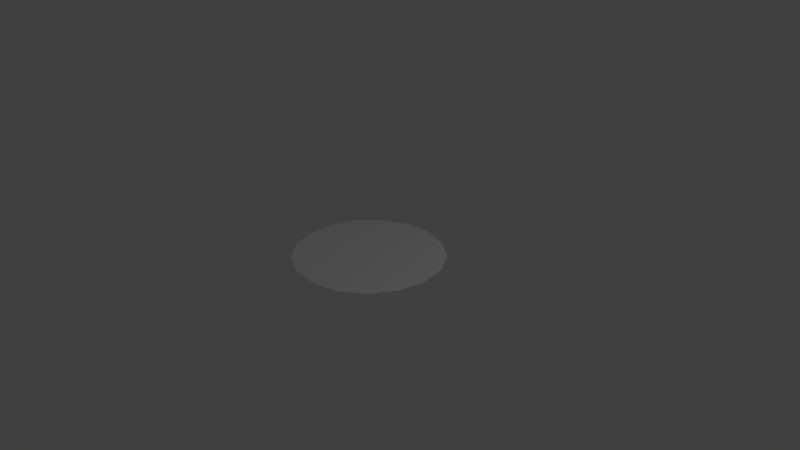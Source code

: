# Source: heptadecagon102.blend  (saved by Blender 2.79.0; exported with 4.5.12 LTS)
import bpy
from mathutils import Matrix  # noqa: F401  (used for matrix-valued properties, if any)

bpy.ops.wm.read_factory_settings(use_empty=True)
scene = bpy.context.scene
scene.name = 'Scene'

# ---- collections
col_collection_1 = bpy.data.collections.new('Collection 1'); scene.collection.children.link(col_collection_1)

# ---- world
world_world = bpy.data.worlds.new('World'); scene.world = world_world
world_world.color = (0.05088, 0.05088, 0.05088)
world_world.use_sun_shadow = False
world_world.sun_shadow_jitter_overblur = 0.0
world_world.cycles.sampling_method = 'MANUAL'

# ---- cameras
cam_camera = bpy.data.cameras.new('Camera')
cam_camera.clip_end = 100.0
cam_camera.lens = 35.0
cam_camera.sensor_width = 32.0
cam_camera.sensor_height = 18.0
cam_camera.ortho_scale = 7.314
cam_camera.dof.focus_distance = 0.0
cam_camera.dof.aperture_fstop = 128.0

# ---- lights
light_lamp = bpy.data.lights.new('Lamp', 'POINT')
light_lamp.transmission_factor = 0.0
light_lamp.cutoff_distance = 30.0
light_lamp.energy = 100.0
light_lamp.shadow_buffer_clip_start = 1.001
light_lamp.shadow_soft_size = 0.1
light_lamp.shadow_maximum_resolution = 0.006
light_lamp.use_absolute_resolution = True

# ---- meshes
me_circle = bpy.data.meshes.new('Circle')
me_circle.from_pydata([(1.0, 0.0, 0.0), (0.9325, 0.3612, 0.0), (0.739, 0.6737, 0.0), (0.4457, 0.8952, 0.0), (0.09227, 0.9957, 0.0), (-0.2737, 0.9618, 0.0), (-0.6026, 0.798, 0.0), (-0.8502, 0.5264, 0.0), (-0.983, 0.1837, 0.0), (-0.983, -0.1837, 0.0), (-0.8502, -0.5264, 0.0), (-0.6026, -0.798, 0.0), (-0.2737, -0.9618, 0.0), (0.09227, -0.9957, 0.0), (0.4457, -0.8952, 0.0), (0.739, -0.6737, 0.0), (0.9325, -0.3612, 0.0), (0.9437, 0.301, 0.0), (0.955, 0.2408, 0.0), (0.9662, 0.1806, 0.0), (0.9775, 0.1204, 0.0), (0.9887, 0.06021, 0.0), (0.7713, 0.6216, 0.0), (0.8035, 0.5695, 0.0), (0.8357, 0.5175, 0.0), (0.868, 0.4654, 0.0), (0.9002, 0.4133, 0.0), (0.4946, 0.8583, 0.0), (0.5435, 0.8213, 0.0), (0.5924, 0.7844, 0.0), (0.6413, 0.7475, 0.0), (0.6901, 0.7106, 0.0), (0.1512, 0.979, 0.0), (0.2101, 0.9622, 0.0), (0.269, 0.9454, 0.0), (0.3279, 0.9287, 0.0), (0.3868, 0.9119, 0.0), (-0.2127, 0.9675, 0.0), (-0.1517, 0.9731, 0.0), (-0.0907, 0.9788, 0.0), (-0.02971, 0.9844, 0.0), (0.03128, 0.9901, 0.0), (-0.5478, 0.8253, 0.0), (-0.493, 0.8526, 0.0), (-0.4381, 0.8799, 0.0), (-0.3833, 0.9072, 0.0), (-0.3285, 0.9345, 0.0), (-0.809, 0.5717, 0.0), (-0.7677, 0.617, 0.0), (-0.7264, 0.6622, 0.0), (-0.6852, 0.7075, 0.0), (-0.6439, 0.7528, 0.0), (-0.9608, 0.2409, 0.0), (-0.9387, 0.298, 0.0), (-0.9166, 0.3551, 0.0), (-0.8945, 0.4122, 0.0), (-0.8723, 0.4693, 0.0), (-0.983, -0.1225, 0.0), (-0.983, -0.06125, 0.0), (-0.983, 5.96e-08, 0.0), (-0.983, 0.06125, 0.0), (-0.983, 0.1225, 0.0), (-0.8723, -0.4693, 0.0), (-0.8945, -0.4122, 0.0), (-0.9166, -0.3551, 0.0), (-0.9387, -0.298, 0.0), (-0.9608, -0.2409, 0.0), (-0.6439, -0.7528, 0.0), (-0.6852, -0.7075, 0.0), (-0.7264, -0.6622, 0.0), (-0.7677, -0.617, 0.0), (-0.809, -0.5717, 0.0), (-0.3285, -0.9345, 0.0), (-0.3833, -0.9072, 0.0), (-0.4381, -0.8799, 0.0), (-0.493, -0.8526, 0.0), (-0.5478, -0.8253, 0.0), (0.03128, -0.9901, 0.0), (-0.02971, -0.9844, 0.0), (-0.0907, -0.9788, 0.0), (-0.1517, -0.9731, 0.0), (-0.2127, -0.9675, 0.0), (0.3868, -0.9119, 0.0), (0.3279, -0.9287, 0.0), (0.269, -0.9454, 0.0), (0.2101, -0.9622, 0.0), (0.1512, -0.979, 0.0), (0.6901, -0.7106, 0.0), (0.6413, -0.7475, 0.0), (0.5924, -0.7844, 0.0), (0.5435, -0.8213, 0.0), (0.4946, -0.8583, 0.0), (0.9002, -0.4133, 0.0), (0.868, -0.4654, 0.0), (0.8357, -0.5175, 0.0), (0.8035, -0.5695, 0.0), (0.7713, -0.6216, 0.0), (0.9887, -0.06021, 0.0), (0.9775, -0.1204, 0.0), (0.9662, -0.1806, 0.0), (0.955, -0.2408, 0.0), (0.9437, -0.301, 0.0)], [], [(1, 26, 25, 24, 23, 22, 2, 31, 30, 29, 28, 27, 3, 36, 35, 34, 33, 32, 4, 41, 40, 39, 38, 37, 5, 46, 45, 44, 43, 42, 6, 51, 50, 49, 48, 47, 7, 56, 55, 54, 53, 52, 8, 61, 60, 59, 58, 57, 9, 66, 65, 64, 63, 62, 10, 71, 70, 69, 68, 67, 11, 76, 75, 74, 73, 72, 12, 81, 80, 79, 78, 77, 13, 86, 85, 84, 83, 82, 14, 91, 90, 89, 88, 87, 15, 96, 95, 94, 93, 92, 16, 101, 100, 99, 98, 97, 0, 21, 20, 19, 18, 17)])
me_circle.use_remesh_preserve_volume = False
me_circle.use_remesh_preserve_attributes = False
me_circle.use_mirror_vertex_groups = False
me_circle.update()

# ---- objects
ob_circle = bpy.data.objects.new('Circle', me_circle)
ob_lamp = bpy.data.objects.new('Lamp', light_lamp)
ob_camera = bpy.data.objects.new('Camera', cam_camera)

# ---- transforms, parenting, visibility, modifiers, constraints
ob_circle.location = (0.0, 0.0, 0.0)
ob_circle.lineart.crease_threshold = 0.0
ob_lamp.location = (4.076, 1.005, 5.904)
ob_lamp.rotation_euler = (0.6503, 0.05522, 1.866)
ob_lamp.lock_rotations_4d = False
ob_lamp.empty_display_type = 'ARROWS'
ob_lamp.color = (0.0, 0.0, 0.0, 0.0)
ob_lamp.lineart.crease_threshold = 0.0
ob_camera.location = (7.481, -6.508, 5.344)
ob_camera.rotation_euler = (1.109, 0.0, 0.8149)
ob_camera.lock_rotations_4d = False
ob_camera.empty_display_type = 'ARROWS'
ob_camera.color = (0.0, 0.0, 0.0, 0.0)
ob_camera.display_type = 'WIRE'
ob_camera.lineart.crease_threshold = 0.0

# ---- collection membership
col_collection_1.objects.link(ob_circle)
col_collection_1.objects.link(ob_lamp)
col_collection_1.objects.link(ob_camera)

# ---- scene / render settings (as saved in the file)
scene.camera = ob_camera
scene.frame_start = 1; scene.frame_end = 250; scene.frame_set(1)
scene.render.engine = 'BLENDER_EEVEE_NEXT'
scene.render.resolution_percentage = 50
scene.render.dither_intensity = 0.0
scene.cycles.use_denoising = False
scene.cycles.samples = 128
scene.cycles.sampling_pattern = 'TABULATED_SOBOL'
scene.cycles.use_adaptive_sampling = False
scene.cycles.use_light_tree = False
scene.cycles.blur_glossy = 0.0
scene.cycles.sample_clamp_indirect = 0.0
scene.view_settings.view_transform = 'Standard'
bpy.context.view_layer.update()
